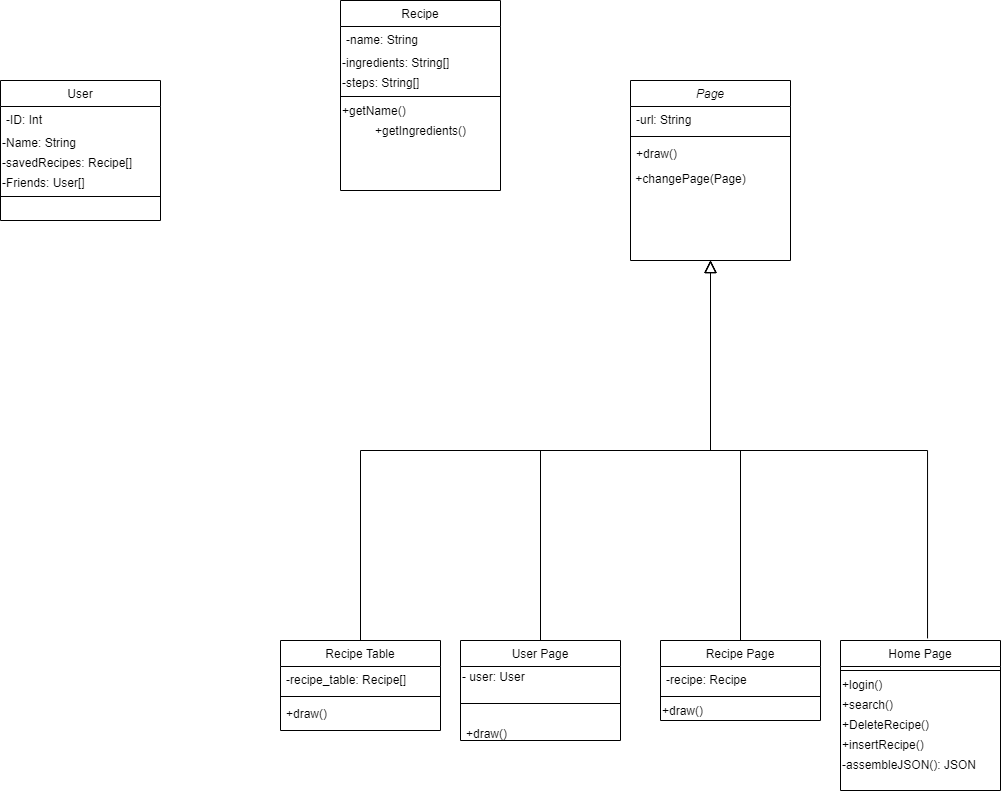

The diagram above was exported from draw.io. Its source (the exported page's mxGraphModel, read from the mxfile embedded in the PNG):
<mxGraphModel dx="2105" dy="1660" grid="1" gridSize="10" guides="1" tooltips="1" connect="1" arrows="1" fold="1" page="1" pageScale="1" pageWidth="827" pageHeight="1169" math="0" shadow="0">
  <root>
    <mxCell id="WIyWlLk6GJQsqaUBKTNV-0" />
    <mxCell id="WIyWlLk6GJQsqaUBKTNV-1" parent="WIyWlLk6GJQsqaUBKTNV-0" />
    <mxCell id="zkfFHV4jXpPFQw0GAbJ--0" value="Page" style="swimlane;fontStyle=2;align=center;verticalAlign=top;childLayout=stackLayout;horizontal=1;startSize=26;horizontalStack=0;resizeParent=1;resizeLast=0;collapsible=1;marginBottom=0;rounded=0;shadow=0;strokeWidth=1;" parent="WIyWlLk6GJQsqaUBKTNV-1" vertex="1">
      <mxGeometry x="310" y="-620" width="160" height="180" as="geometry">
        <mxRectangle x="230" y="140" width="160" height="26" as="alternateBounds" />
      </mxGeometry>
    </mxCell>
    <mxCell id="zkfFHV4jXpPFQw0GAbJ--1" value="-url: String" style="text;align=left;verticalAlign=top;spacingLeft=4;spacingRight=4;overflow=hidden;rotatable=0;points=[[0,0.5],[1,0.5]];portConstraint=eastwest;" parent="zkfFHV4jXpPFQw0GAbJ--0" vertex="1">
      <mxGeometry y="26" width="160" height="26" as="geometry" />
    </mxCell>
    <mxCell id="zkfFHV4jXpPFQw0GAbJ--4" value="" style="line;html=1;strokeWidth=1;align=left;verticalAlign=middle;spacingTop=-1;spacingLeft=3;spacingRight=3;rotatable=0;labelPosition=right;points=[];portConstraint=eastwest;" parent="zkfFHV4jXpPFQw0GAbJ--0" vertex="1">
      <mxGeometry y="52" width="160" height="8" as="geometry" />
    </mxCell>
    <mxCell id="zkfFHV4jXpPFQw0GAbJ--5" value="+draw()" style="text;align=left;verticalAlign=top;spacingLeft=4;spacingRight=4;overflow=hidden;rotatable=0;points=[[0,0.5],[1,0.5]];portConstraint=eastwest;" parent="zkfFHV4jXpPFQw0GAbJ--0" vertex="1">
      <mxGeometry y="60" width="160" height="28" as="geometry" />
    </mxCell>
    <mxCell id="bgljSimrqAOZyv4_FG1m-2" value="&amp;nbsp;+changePage(Page)" style="text;html=1;align=left;verticalAlign=middle;resizable=0;points=[];autosize=1;" parent="zkfFHV4jXpPFQw0GAbJ--0" vertex="1">
      <mxGeometry y="88" width="160" height="20" as="geometry" />
    </mxCell>
    <mxCell id="zkfFHV4jXpPFQw0GAbJ--6" value="Recipe Table" style="swimlane;fontStyle=0;align=center;verticalAlign=top;childLayout=stackLayout;horizontal=1;startSize=26;horizontalStack=0;resizeParent=1;resizeLast=0;collapsible=1;marginBottom=0;rounded=0;shadow=0;strokeWidth=1;" parent="WIyWlLk6GJQsqaUBKTNV-1" vertex="1">
      <mxGeometry x="-40" y="-60" width="160" height="90" as="geometry">
        <mxRectangle x="130" y="380" width="160" height="26" as="alternateBounds" />
      </mxGeometry>
    </mxCell>
    <mxCell id="zkfFHV4jXpPFQw0GAbJ--7" value="-recipe_table: Recipe[]" style="text;align=left;verticalAlign=top;spacingLeft=4;spacingRight=4;overflow=hidden;rotatable=0;points=[[0,0.5],[1,0.5]];portConstraint=eastwest;" parent="zkfFHV4jXpPFQw0GAbJ--6" vertex="1">
      <mxGeometry y="26" width="160" height="26" as="geometry" />
    </mxCell>
    <mxCell id="zkfFHV4jXpPFQw0GAbJ--9" value="" style="line;html=1;strokeWidth=1;align=left;verticalAlign=middle;spacingTop=-1;spacingLeft=3;spacingRight=3;rotatable=0;labelPosition=right;points=[];portConstraint=eastwest;" parent="zkfFHV4jXpPFQw0GAbJ--6" vertex="1">
      <mxGeometry y="52" width="160" height="8" as="geometry" />
    </mxCell>
    <mxCell id="zkfFHV4jXpPFQw0GAbJ--10" value="+draw()" style="text;align=left;verticalAlign=top;spacingLeft=4;spacingRight=4;overflow=hidden;rotatable=0;points=[[0,0.5],[1,0.5]];portConstraint=eastwest;fontStyle=0" parent="zkfFHV4jXpPFQw0GAbJ--6" vertex="1">
      <mxGeometry y="60" width="160" height="26" as="geometry" />
    </mxCell>
    <mxCell id="zkfFHV4jXpPFQw0GAbJ--12" value="" style="endArrow=block;endSize=10;endFill=0;shadow=0;strokeWidth=1;rounded=0;edgeStyle=elbowEdgeStyle;elbow=vertical;" parent="WIyWlLk6GJQsqaUBKTNV-1" source="zkfFHV4jXpPFQw0GAbJ--6" target="zkfFHV4jXpPFQw0GAbJ--0" edge="1">
      <mxGeometry width="160" relative="1" as="geometry">
        <mxPoint x="200" y="203" as="sourcePoint" />
        <mxPoint x="200" y="203" as="targetPoint" />
      </mxGeometry>
    </mxCell>
    <mxCell id="zkfFHV4jXpPFQw0GAbJ--13" value="Recipe Page" style="swimlane;fontStyle=0;align=center;verticalAlign=top;childLayout=stackLayout;horizontal=1;startSize=26;horizontalStack=0;resizeParent=1;resizeLast=0;collapsible=1;marginBottom=0;rounded=0;shadow=0;strokeWidth=1;" parent="WIyWlLk6GJQsqaUBKTNV-1" vertex="1">
      <mxGeometry x="340" y="-60" width="160" height="80" as="geometry">
        <mxRectangle x="340" y="380" width="170" height="26" as="alternateBounds" />
      </mxGeometry>
    </mxCell>
    <mxCell id="zkfFHV4jXpPFQw0GAbJ--14" value="-recipe: Recipe" style="text;align=left;verticalAlign=top;spacingLeft=4;spacingRight=4;overflow=hidden;rotatable=0;points=[[0,0.5],[1,0.5]];portConstraint=eastwest;" parent="zkfFHV4jXpPFQw0GAbJ--13" vertex="1">
      <mxGeometry y="26" width="160" height="26" as="geometry" />
    </mxCell>
    <mxCell id="zkfFHV4jXpPFQw0GAbJ--15" value="" style="line;html=1;strokeWidth=1;align=left;verticalAlign=middle;spacingTop=-1;spacingLeft=3;spacingRight=3;rotatable=0;labelPosition=right;points=[];portConstraint=eastwest;" parent="zkfFHV4jXpPFQw0GAbJ--13" vertex="1">
      <mxGeometry y="52" width="160" height="8" as="geometry" />
    </mxCell>
    <mxCell id="bgljSimrqAOZyv4_FG1m-0" value="+draw()" style="text;html=1;align=left;verticalAlign=middle;resizable=0;points=[];autosize=1;" parent="zkfFHV4jXpPFQw0GAbJ--13" vertex="1">
      <mxGeometry y="60" width="160" height="20" as="geometry" />
    </mxCell>
    <mxCell id="zkfFHV4jXpPFQw0GAbJ--17" value="Home Page" style="swimlane;fontStyle=0;align=center;verticalAlign=top;childLayout=stackLayout;horizontal=1;startSize=26;horizontalStack=0;resizeParent=1;resizeLast=0;collapsible=1;marginBottom=0;rounded=0;shadow=0;strokeWidth=1;" parent="WIyWlLk6GJQsqaUBKTNV-1" vertex="1">
      <mxGeometry x="520" y="-60" width="160" height="150" as="geometry">
        <mxRectangle x="550" y="140" width="160" height="26" as="alternateBounds" />
      </mxGeometry>
    </mxCell>
    <mxCell id="zkfFHV4jXpPFQw0GAbJ--23" value="" style="line;html=1;strokeWidth=1;align=left;verticalAlign=middle;spacingTop=-1;spacingLeft=3;spacingRight=3;rotatable=0;labelPosition=right;points=[];portConstraint=eastwest;" parent="zkfFHV4jXpPFQw0GAbJ--17" vertex="1">
      <mxGeometry y="26" width="160" height="8" as="geometry" />
    </mxCell>
    <mxCell id="wd7KGm0axGEtHKtbbDRR-1" value="+login()" style="text;html=1;align=left;verticalAlign=middle;resizable=0;points=[];autosize=1;" parent="zkfFHV4jXpPFQw0GAbJ--17" vertex="1">
      <mxGeometry y="34" width="160" height="20" as="geometry" />
    </mxCell>
    <mxCell id="bgljSimrqAOZyv4_FG1m-1" value="+search()" style="text;html=1;align=left;verticalAlign=middle;resizable=0;points=[];autosize=1;" parent="zkfFHV4jXpPFQw0GAbJ--17" vertex="1">
      <mxGeometry y="54" width="160" height="20" as="geometry" />
    </mxCell>
    <mxCell id="AFDdYCmz2D9Fmj_enmKJ-1" value="+DeleteRecipe()" style="text;html=1;align=left;verticalAlign=middle;resizable=0;points=[];autosize=1;" parent="zkfFHV4jXpPFQw0GAbJ--17" vertex="1">
      <mxGeometry y="74" width="160" height="20" as="geometry" />
    </mxCell>
    <mxCell id="AFDdYCmz2D9Fmj_enmKJ-0" value="+insertRecipe()" style="text;html=1;align=left;verticalAlign=middle;resizable=0;points=[];autosize=1;" parent="zkfFHV4jXpPFQw0GAbJ--17" vertex="1">
      <mxGeometry y="94" width="160" height="20" as="geometry" />
    </mxCell>
    <mxCell id="wd7KGm0axGEtHKtbbDRR-0" value="-assembleJSON(): JSON" style="text;html=1;align=left;verticalAlign=middle;resizable=0;points=[];autosize=1;" parent="zkfFHV4jXpPFQw0GAbJ--17" vertex="1">
      <mxGeometry y="114" width="160" height="20" as="geometry" />
    </mxCell>
    <mxCell id="HsQ7ihPoaGZHey-aNzYO-0" value="User Page" style="swimlane;fontStyle=0;align=center;verticalAlign=top;childLayout=stackLayout;horizontal=1;startSize=26;horizontalStack=0;resizeParent=1;resizeParentMax=0;resizeLast=0;collapsible=1;marginBottom=0;" parent="WIyWlLk6GJQsqaUBKTNV-1" vertex="1">
      <mxGeometry x="140" y="-60" width="160" height="100" as="geometry" />
    </mxCell>
    <mxCell id="HsQ7ihPoaGZHey-aNzYO-8" value="- user: User" style="text;html=1;align=left;verticalAlign=middle;resizable=0;points=[];autosize=1;" parent="HsQ7ihPoaGZHey-aNzYO-0" vertex="1">
      <mxGeometry y="26" width="160" height="20" as="geometry" />
    </mxCell>
    <mxCell id="HsQ7ihPoaGZHey-aNzYO-2" value="" style="line;strokeWidth=1;fillColor=none;align=left;verticalAlign=middle;spacingTop=-1;spacingLeft=3;spacingRight=3;rotatable=0;labelPosition=right;points=[];portConstraint=eastwest;" parent="HsQ7ihPoaGZHey-aNzYO-0" vertex="1">
      <mxGeometry y="46" width="160" height="34" as="geometry" />
    </mxCell>
    <mxCell id="HsQ7ihPoaGZHey-aNzYO-3" value="+draw()" style="text;strokeColor=none;fillColor=none;align=left;verticalAlign=top;spacingLeft=4;spacingRight=4;overflow=hidden;rotatable=0;points=[[0,0.5],[1,0.5]];portConstraint=eastwest;" parent="HsQ7ihPoaGZHey-aNzYO-0" vertex="1">
      <mxGeometry y="80" width="160" height="20" as="geometry" />
    </mxCell>
    <mxCell id="bgljSimrqAOZyv4_FG1m-3" value="" style="endArrow=block;endSize=10;endFill=0;shadow=0;strokeWidth=1;rounded=0;edgeStyle=elbowEdgeStyle;elbow=vertical;exitX=0.544;exitY=-0.014;exitDx=0;exitDy=0;exitPerimeter=0;" parent="WIyWlLk6GJQsqaUBKTNV-1" source="zkfFHV4jXpPFQw0GAbJ--17" edge="1">
      <mxGeometry width="160" relative="1" as="geometry">
        <mxPoint x="50" y="-50" as="sourcePoint" />
        <mxPoint x="390" y="-440" as="targetPoint" />
        <Array as="points">
          <mxPoint x="500" y="-250" />
        </Array>
      </mxGeometry>
    </mxCell>
    <mxCell id="bgljSimrqAOZyv4_FG1m-4" value="" style="endArrow=block;endSize=10;endFill=0;shadow=0;strokeWidth=1;rounded=0;edgeStyle=elbowEdgeStyle;elbow=vertical;exitX=0.5;exitY=0;exitDx=0;exitDy=0;" parent="WIyWlLk6GJQsqaUBKTNV-1" source="zkfFHV4jXpPFQw0GAbJ--13" edge="1">
      <mxGeometry width="160" relative="1" as="geometry">
        <mxPoint x="60" y="-40" as="sourcePoint" />
        <mxPoint x="390" y="-440" as="targetPoint" />
      </mxGeometry>
    </mxCell>
    <mxCell id="bgljSimrqAOZyv4_FG1m-5" value="" style="endArrow=block;endSize=10;endFill=0;shadow=0;strokeWidth=1;rounded=0;edgeStyle=elbowEdgeStyle;elbow=vertical;exitX=0.5;exitY=0;exitDx=0;exitDy=0;" parent="WIyWlLk6GJQsqaUBKTNV-1" source="HsQ7ihPoaGZHey-aNzYO-0" edge="1">
      <mxGeometry width="160" relative="1" as="geometry">
        <mxPoint x="70" y="-30" as="sourcePoint" />
        <mxPoint x="390" y="-440" as="targetPoint" />
      </mxGeometry>
    </mxCell>
    <mxCell id="bgljSimrqAOZyv4_FG1m-6" value="User" style="swimlane;fontStyle=0;align=center;verticalAlign=top;childLayout=stackLayout;horizontal=1;startSize=26;horizontalStack=0;resizeParent=1;resizeLast=0;collapsible=1;marginBottom=0;rounded=0;shadow=0;strokeWidth=1;" parent="WIyWlLk6GJQsqaUBKTNV-1" vertex="1">
      <mxGeometry x="-320" y="-620" width="160" height="140" as="geometry">
        <mxRectangle x="130" y="380" width="160" height="26" as="alternateBounds" />
      </mxGeometry>
    </mxCell>
    <mxCell id="bgljSimrqAOZyv4_FG1m-7" value="-ID: Int" style="text;align=left;verticalAlign=top;spacingLeft=4;spacingRight=4;overflow=hidden;rotatable=0;points=[[0,0.5],[1,0.5]];portConstraint=eastwest;" parent="bgljSimrqAOZyv4_FG1m-6" vertex="1">
      <mxGeometry y="26" width="160" height="26" as="geometry" />
    </mxCell>
    <mxCell id="bgljSimrqAOZyv4_FG1m-11" value="-Name: String" style="text;html=1;align=left;verticalAlign=middle;resizable=0;points=[];autosize=1;" parent="bgljSimrqAOZyv4_FG1m-6" vertex="1">
      <mxGeometry y="52" width="160" height="20" as="geometry" />
    </mxCell>
    <mxCell id="bgljSimrqAOZyv4_FG1m-10" value="-savedRecipes: Recipe[]" style="text;html=1;align=left;verticalAlign=middle;resizable=0;points=[];autosize=1;" parent="bgljSimrqAOZyv4_FG1m-6" vertex="1">
      <mxGeometry y="72" width="160" height="20" as="geometry" />
    </mxCell>
    <mxCell id="bgljSimrqAOZyv4_FG1m-17" value="-Friends: User[]" style="text;html=1;align=left;verticalAlign=middle;resizable=0;points=[];autosize=1;" parent="bgljSimrqAOZyv4_FG1m-6" vertex="1">
      <mxGeometry y="92" width="160" height="20" as="geometry" />
    </mxCell>
    <mxCell id="bgljSimrqAOZyv4_FG1m-8" value="" style="line;html=1;strokeWidth=1;align=left;verticalAlign=middle;spacingTop=-1;spacingLeft=3;spacingRight=3;rotatable=0;labelPosition=right;points=[];portConstraint=eastwest;" parent="bgljSimrqAOZyv4_FG1m-6" vertex="1">
      <mxGeometry y="112" width="160" height="8" as="geometry" />
    </mxCell>
    <mxCell id="bgljSimrqAOZyv4_FG1m-12" value="Recipe" style="swimlane;fontStyle=0;align=center;verticalAlign=top;childLayout=stackLayout;horizontal=1;startSize=26;horizontalStack=0;resizeParent=1;resizeLast=0;collapsible=1;marginBottom=0;rounded=0;shadow=0;strokeWidth=1;" parent="WIyWlLk6GJQsqaUBKTNV-1" vertex="1">
      <mxGeometry x="20" y="-700" width="160" height="190" as="geometry">
        <mxRectangle x="130" y="380" width="160" height="26" as="alternateBounds" />
      </mxGeometry>
    </mxCell>
    <mxCell id="bgljSimrqAOZyv4_FG1m-13" value="-name: String&#10;" style="text;align=left;verticalAlign=top;spacingLeft=4;spacingRight=4;overflow=hidden;rotatable=0;points=[[0,0.5],[1,0.5]];portConstraint=eastwest;" parent="bgljSimrqAOZyv4_FG1m-12" vertex="1">
      <mxGeometry y="26" width="160" height="26" as="geometry" />
    </mxCell>
    <mxCell id="bgljSimrqAOZyv4_FG1m-14" value="-ingredients: String[]" style="text;html=1;align=left;verticalAlign=middle;resizable=0;points=[];autosize=1;" parent="bgljSimrqAOZyv4_FG1m-12" vertex="1">
      <mxGeometry y="52" width="160" height="20" as="geometry" />
    </mxCell>
    <mxCell id="bgljSimrqAOZyv4_FG1m-15" value="-steps: String[]" style="text;html=1;align=left;verticalAlign=middle;resizable=0;points=[];autosize=1;" parent="bgljSimrqAOZyv4_FG1m-12" vertex="1">
      <mxGeometry y="72" width="160" height="20" as="geometry" />
    </mxCell>
    <mxCell id="bgljSimrqAOZyv4_FG1m-16" value="" style="line;html=1;strokeWidth=1;align=left;verticalAlign=middle;spacingTop=-1;spacingLeft=3;spacingRight=3;rotatable=0;labelPosition=right;points=[];portConstraint=eastwest;" parent="bgljSimrqAOZyv4_FG1m-12" vertex="1">
      <mxGeometry y="92" width="160" height="8" as="geometry" />
    </mxCell>
    <mxCell id="AFDdYCmz2D9Fmj_enmKJ-4" value="&lt;div&gt;&lt;span&gt;+getName()&lt;/span&gt;&lt;/div&gt;" style="text;html=1;align=left;verticalAlign=middle;resizable=0;points=[];autosize=1;" parent="bgljSimrqAOZyv4_FG1m-12" vertex="1">
      <mxGeometry y="100" width="160" height="20" as="geometry" />
    </mxCell>
    <mxCell id="AFDdYCmz2D9Fmj_enmKJ-5" value="&lt;div style=&quot;text-align: left&quot;&gt;&lt;span&gt;+getIngredients()&lt;/span&gt;&lt;/div&gt;" style="text;html=1;align=center;verticalAlign=middle;resizable=0;points=[];autosize=1;" parent="bgljSimrqAOZyv4_FG1m-12" vertex="1">
      <mxGeometry y="120" width="160" height="20" as="geometry" />
    </mxCell>
  </root>
</mxGraphModel>